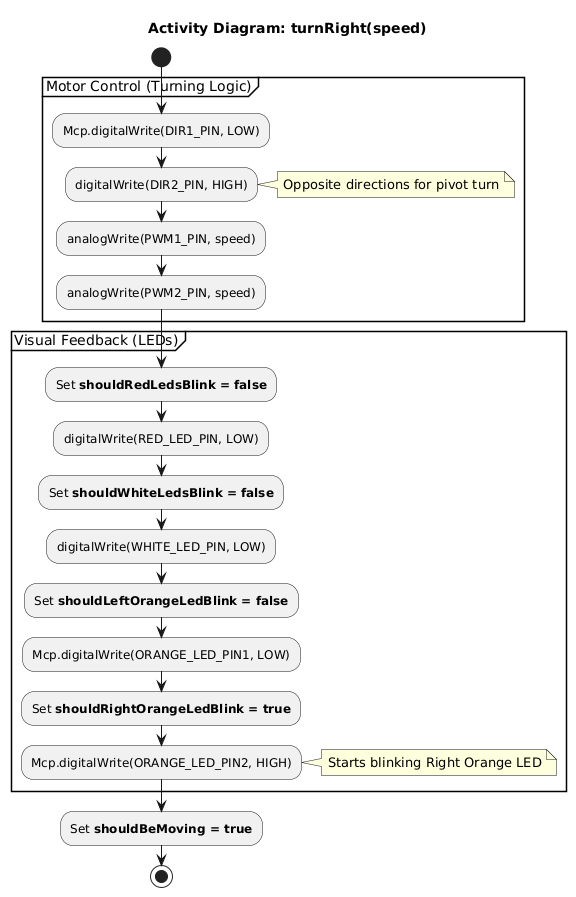

The diagram above was rendered by PlantUML. Its source (embedded in the PNG):
@startuml
title Activity Diagram: turnRight(speed)

start
partition "Motor Control (Turning Logic)" {
    :Mcp.digitalWrite(DIR1_PIN, LOW);
    :digitalWrite(DIR2_PIN, HIGH);
    note right: Opposite directions for pivot turn
    :analogWrite(PWM1_PIN, speed);
    :analogWrite(PWM2_PIN, speed);
}

partition "Visual Feedback (LEDs)" {
 
        :Set **shouldRedLedsBlink = false**;
        :digitalWrite(RED_LED_PIN, LOW);
        :Set **shouldWhiteLedsBlink = false**;
        :digitalWrite(WHITE_LED_PIN, LOW);
    

        :Set **shouldLeftOrangeLedBlink = false**;
        :Mcp.digitalWrite(ORANGE_LED_PIN1, LOW);
        :Set **shouldRightOrangeLedBlink = true**;
        :Mcp.digitalWrite(ORANGE_LED_PIN2, HIGH);
        note right: Starts blinking Right Orange LED
    
}

:Set **shouldBeMoving = true**;
stop
@enduml